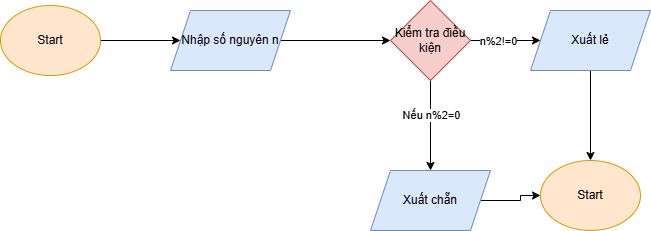

The diagram above was exported from draw.io. Its source (the exported page's mxGraphModel, read from the mxfile embedded in the PNG):
<mxGraphModel dx="872" dy="507" grid="1" gridSize="10" guides="1" tooltips="1" connect="1" arrows="1" fold="1" page="1" pageScale="1" pageWidth="827" pageHeight="1169" math="0" shadow="0">
  <root>
    <mxCell id="0" />
    <mxCell id="1" parent="0" />
    <mxCell id="vxQgwzw-X4DOi9XrSZVV-3" value="" style="edgeStyle=orthogonalEdgeStyle;rounded=0;orthogonalLoop=1;jettySize=auto;html=1;" edge="1" parent="1" source="vxQgwzw-X4DOi9XrSZVV-1" target="vxQgwzw-X4DOi9XrSZVV-2">
      <mxGeometry relative="1" as="geometry" />
    </mxCell>
    <mxCell id="vxQgwzw-X4DOi9XrSZVV-1" value="Start" style="ellipse;whiteSpace=wrap;html=1;fillColor=#ffe6cc;strokeColor=#d79b00;" vertex="1" parent="1">
      <mxGeometry x="40" y="20" width="100" height="70" as="geometry" />
    </mxCell>
    <mxCell id="vxQgwzw-X4DOi9XrSZVV-5" value="" style="edgeStyle=orthogonalEdgeStyle;rounded=0;orthogonalLoop=1;jettySize=auto;html=1;" edge="1" parent="1" source="vxQgwzw-X4DOi9XrSZVV-2" target="vxQgwzw-X4DOi9XrSZVV-4">
      <mxGeometry relative="1" as="geometry" />
    </mxCell>
    <mxCell id="vxQgwzw-X4DOi9XrSZVV-2" value="Nhập số nguyên n" style="shape=parallelogram;perimeter=parallelogramPerimeter;whiteSpace=wrap;html=1;fixedSize=1;fillColor=#dae8fc;strokeColor=#6c8ebf;" vertex="1" parent="1">
      <mxGeometry x="210" y="25" width="120" height="60" as="geometry" />
    </mxCell>
    <mxCell id="vxQgwzw-X4DOi9XrSZVV-7" value="" style="edgeStyle=orthogonalEdgeStyle;rounded=0;orthogonalLoop=1;jettySize=auto;html=1;" edge="1" parent="1" source="vxQgwzw-X4DOi9XrSZVV-4" target="vxQgwzw-X4DOi9XrSZVV-6">
      <mxGeometry relative="1" as="geometry" />
    </mxCell>
    <mxCell id="vxQgwzw-X4DOi9XrSZVV-11" value="n%2!=0" style="edgeLabel;html=1;align=center;verticalAlign=middle;resizable=0;points=[];" vertex="1" connectable="0" parent="vxQgwzw-X4DOi9XrSZVV-7">
      <mxGeometry x="-0.2286" relative="1" as="geometry">
        <mxPoint as="offset" />
      </mxGeometry>
    </mxCell>
    <mxCell id="vxQgwzw-X4DOi9XrSZVV-9" value="" style="edgeStyle=orthogonalEdgeStyle;rounded=0;orthogonalLoop=1;jettySize=auto;html=1;" edge="1" parent="1" source="vxQgwzw-X4DOi9XrSZVV-4" target="vxQgwzw-X4DOi9XrSZVV-8">
      <mxGeometry relative="1" as="geometry" />
    </mxCell>
    <mxCell id="vxQgwzw-X4DOi9XrSZVV-10" value="Nếu n%2=0" style="edgeLabel;html=1;align=center;verticalAlign=middle;resizable=0;points=[];" vertex="1" connectable="0" parent="vxQgwzw-X4DOi9XrSZVV-9">
      <mxGeometry x="-0.2444" relative="1" as="geometry">
        <mxPoint as="offset" />
      </mxGeometry>
    </mxCell>
    <mxCell id="vxQgwzw-X4DOi9XrSZVV-4" value="Kiểm tra điều kiện" style="rhombus;whiteSpace=wrap;html=1;fillColor=#f8cecc;strokeColor=#b85450;" vertex="1" parent="1">
      <mxGeometry x="430" y="15" width="80" height="80" as="geometry" />
    </mxCell>
    <mxCell id="vxQgwzw-X4DOi9XrSZVV-15" value="" style="edgeStyle=orthogonalEdgeStyle;rounded=0;orthogonalLoop=1;jettySize=auto;html=1;" edge="1" parent="1" source="vxQgwzw-X4DOi9XrSZVV-6" target="vxQgwzw-X4DOi9XrSZVV-13">
      <mxGeometry relative="1" as="geometry" />
    </mxCell>
    <mxCell id="vxQgwzw-X4DOi9XrSZVV-6" value="Xuất lẻ" style="shape=parallelogram;perimeter=parallelogramPerimeter;whiteSpace=wrap;html=1;fixedSize=1;fillColor=#dae8fc;strokeColor=#6c8ebf;" vertex="1" parent="1">
      <mxGeometry x="570" y="25" width="120" height="60" as="geometry" />
    </mxCell>
    <mxCell id="vxQgwzw-X4DOi9XrSZVV-14" value="" style="edgeStyle=orthogonalEdgeStyle;rounded=0;orthogonalLoop=1;jettySize=auto;html=1;" edge="1" parent="1" source="vxQgwzw-X4DOi9XrSZVV-8" target="vxQgwzw-X4DOi9XrSZVV-13">
      <mxGeometry relative="1" as="geometry">
        <Array as="points">
          <mxPoint x="560" y="215" />
          <mxPoint x="560" y="210" />
        </Array>
      </mxGeometry>
    </mxCell>
    <mxCell id="vxQgwzw-X4DOi9XrSZVV-8" value="Xuất chẵn" style="shape=parallelogram;perimeter=parallelogramPerimeter;whiteSpace=wrap;html=1;fixedSize=1;fillColor=#dae8fc;strokeColor=#6c8ebf;" vertex="1" parent="1">
      <mxGeometry x="410" y="185" width="120" height="60" as="geometry" />
    </mxCell>
    <mxCell id="vxQgwzw-X4DOi9XrSZVV-13" value="Start" style="ellipse;whiteSpace=wrap;html=1;fillColor=#ffe6cc;strokeColor=#d79b00;" vertex="1" parent="1">
      <mxGeometry x="580" y="175" width="100" height="70" as="geometry" />
    </mxCell>
  </root>
</mxGraphModel>